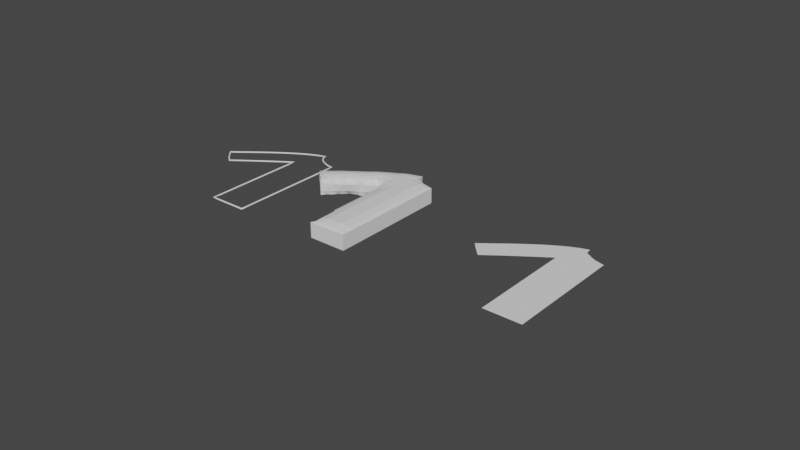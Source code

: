 # Source: sleeve_shirt4.blend  (saved by Blender 2.93.21; exported with 4.5.12 LTS)
import bpy
from mathutils import Matrix  # noqa: F401  (used for matrix-valued properties, if any)

bpy.ops.wm.read_factory_settings(use_empty=True)
scene = bpy.context.scene
scene.name = 'Scene'

# ---- collections
col_collection = bpy.data.collections.new('Collection'); scene.collection.children.link(col_collection)

# ---- world
world_world = bpy.data.worlds.new('World'); scene.world = world_world
world_world.use_nodes = True; world_world.node_tree.nodes.clear()
_N = world_world.node_tree.nodes; _L = world_world.node_tree.links
n0 = _N.new('ShaderNodeOutputWorld'); n0.name = 'World Output'; n0.location = (300, 300)
n1 = _N.new('ShaderNodeBackground'); n1.name = 'Background'; n1.location = (10, 300)
n1.inputs[0].default_value = (0.05088, 0.05088, 0.05088, 1.0)
_L.new(n1.outputs[0], n0.inputs[0])
n0.is_active_output = True
world_world.color = (0.05088, 0.05088, 0.05088)
world_world.use_sun_shadow = False
world_world.sun_shadow_jitter_overblur = 0.0

# ---- meshes
me_beziercurve = bpy.data.meshes.new('BezierCurve')
me_beziercurve.from_pydata([(-0.8166, 1.019, 0.002326), (-0.8856, 1.098, -0.0003419), (-0.6948, 0.8955, -0.0003419), (-0.7493, 1.088, -0.0003419), (-0.8146, 1.152, -0.0003419), (-0.7623, 1.193, -0.0003419), (-0.6324, 0.9407, -0.0003419), (-0.6244, 1.088, -0.0003419), (-0.5425, 1.008, -0.0003419), (-0.4794, 1.054, -0.0003419), (-0.6687, 1.267, -0.0003419), (-0.6069, 1.316, -0.0003419), (-0.5, 1.213, -0.0003419), (-0.5274, 1.377, -0.0003419), (-0.3967, 1.114, -0.0003419), (-0.3358, 1.158, -0.0003419), (-0.3751, 1.338, -0.0003419), (-0.2367, 1.228, -0.0003419), (-0.2501, 1.338, -0.0003419), (-0.4642, 1.424, -0.0003419), (-0.3823, 1.484, -0.0003419), (-0.317, 1.529, -0.0003419), (-0.2501, 1.463, -0.0003419), (-0.2617, 1.567, -0.0003419), (0.0124, -1.558e-06, -0.0001716), (0.01245, 0.08751, -0.0003419), (0.01245, 0.2125, -0.0003419), (0.01242, 0.3375, -0.0003419), (0.1249, -1.558e-06, -0.0003419), (0.1249, 0.0875, -0.0003419), (0.2499, -1.551e-06, -0.0003419), (0.2499, 0.0875, -0.0003419), (0.1249, 0.2125, -0.0003419), (0.1249, 0.3375, -0.0003419), (0.2499, 0.2125, -0.0003419), (0.2499, 0.3375, -0.0003419), (0.01237, 0.4625, -0.0003419), (0.01231, 0.5875, -0.0003419), (0.01225, 0.7125, -0.0003419), (0.0122, 0.8375, -0.0003419), (0.1249, 0.4625, -0.0003419), (0.1249, 0.5875, -0.0003419), (0.2499, 0.4625, -0.0003419), (0.2499, 0.5875, -0.0003419), (0.1249, 0.7125, -0.0003419), (0.1249, 0.8375, -0.0003419), (0.2499, 0.7125, -0.0003419), (0.2499, 0.8375, -0.0003419), (0.3749, -1.557e-06, -0.0003419), (0.3749, 0.0875, -0.0003419), (0.5124, -1.565e-06, -0.0001716), (0.5124, 0.0875, -0.0003419), (0.3749, 0.2125, -0.0003419), (0.3749, 0.3375, -0.0003419), (0.5124, 0.2125, -0.0003419), (0.5124, 0.3375, -0.0003419), (0.3749, 0.4625, -0.0003419), (0.3749, 0.5875, -0.0003419), (0.5124, 0.4625, -0.0003419), (0.5124, 0.5875, -0.0003419), (0.3749, 0.7125, -0.0003419), (0.3749, 0.8375, -0.0003419), (0.5124, 0.7125, -0.0003419), (0.5124, 0.8375, -0.0003419), (0.01217, 0.9625, -0.0003419), (0.01216, 1.088, -0.0003419), (-0.1791, 1.268, -0.0003419), (-0.1149, 1.312, -0.0003419), (0.0122, 1.213, -0.0003419), (0.01233, 1.4, -0.0003419), (0.1249, 0.9625, -0.0003419), (0.1249, 1.088, -0.0003419), (0.2499, 0.9625, -0.0003419), (0.2499, 1.088, -0.0003419), (0.1249, 1.213, -0.0003419), (0.1249, 1.338, -0.0003419), (0.2499, 1.213, -0.0003419), (0.2499, 1.338, -0.0003419), (-0.1251, 1.463, -0.0003419), (-0.1516, 1.635, -0.0003419), (-0.0001055, 1.463, -0.0003419), (-9.987e-05, 1.588, -0.0003419), (-0.09001, 1.672, -0.0003419), (-0.01439, 1.713, -0.0003419), (0.1249, 1.463, -0.0003419), (0.1249, 1.588, -0.0003419), (0.2499, 1.463, -0.0003419), (0.2499, 1.588, -0.0003419), (0.1084, 1.768, -0.0003419), (0.1673, 1.786, -0.0003419), (0.2223, 1.718, -0.0003419), (0.2124, 1.8, -1.311e-06), (0.3749, 0.9625, -0.0003419), (0.3749, 1.088, -0.0003419), (0.5124, 0.9625, -0.0003419), (0.5124, 1.088, -0.0003419), (0.3749, 1.213, -0.0003419), (0.3749, 1.338, -0.0003419), (0.5124, 1.213, -0.0003419), (0.5124, 1.338, -0.0003419), (0.3749, 1.463, -0.0003419), (0.3796, 1.627, -0.0003419), (0.5124, 1.463, -0.0003419), (0.5124, 1.593, -1.311e-06), (0.3217, 1.657, -0.0003419)], [], [(0, 3, 2), (4, 3, 1), (7, 8, 6), (11, 12, 10), (16, 17, 15), (12, 16, 15), (7, 12, 9), (12, 14, 9), (21, 22, 20), (3, 6, 2), (5, 7, 3), (16, 22, 18), (19, 16, 13), (29, 30, 28), (33, 34, 32), (25, 28, 24), (26, 33, 32), (32, 31, 29), (26, 29, 25), (41, 42, 40), (45, 46, 44), (36, 41, 40), (38, 45, 44), (44, 43, 41), (37, 44, 41), (49, 50, 48), (53, 54, 52), (52, 51, 49), (57, 58, 56), (61, 62, 60), (60, 59, 57), (31, 48, 30), (35, 52, 34), (34, 49, 31), (43, 56, 42), (47, 60, 46), (46, 57, 43), (40, 35, 33), (27, 40, 33), (56, 55, 53), (42, 53, 35), (71, 72, 70), (75, 76, 74), (64, 71, 70), (68, 75, 74), (74, 73, 71), (68, 71, 65), (78, 81, 80), (85, 86, 84), (89, 90, 88), (81, 84, 80), (82, 81, 79), (85, 90, 87), (83, 85, 81), (93, 94, 92), (97, 98, 96), (96, 95, 93), (100, 103, 102), (73, 92, 72), (77, 96, 76), (76, 93, 73), (87, 100, 86), (87, 104, 101), (78, 69, 67), (84, 77, 75), (69, 84, 75), (100, 99, 97), (86, 97, 77), (18, 66, 17), (23, 78, 22), (18, 78, 67), (70, 47, 45), (39, 70, 45), (92, 63, 61), (72, 61, 47), (0, 1, 3), (4, 5, 3), (7, 9, 8), (11, 13, 12), (16, 18, 17), (12, 13, 16), (7, 10, 12), (12, 15, 14), (21, 23, 22), (3, 7, 6), (5, 10, 7), (16, 20, 22), (19, 20, 16), (29, 31, 30), (33, 35, 34), (25, 29, 28), (26, 27, 33), (32, 34, 31), (26, 32, 29), (41, 43, 42), (45, 47, 46), (36, 37, 41), (38, 39, 45), (44, 46, 43), (37, 38, 44), (49, 51, 50), (53, 55, 54), (52, 54, 51), (57, 59, 58), (61, 63, 62), (60, 62, 59), (31, 49, 48), (35, 53, 52), (34, 52, 49), (43, 57, 56), (47, 61, 60), (46, 60, 57), (40, 42, 35), (27, 36, 40), (56, 58, 55), (42, 56, 53), (71, 73, 72), (75, 77, 76), (64, 65, 71), (68, 69, 75), (74, 76, 73), (68, 74, 71), (78, 79, 81), (85, 87, 86), (89, 91, 90), (81, 85, 84), (82, 83, 81), (85, 88, 90), (83, 88, 85), (93, 95, 94), (97, 99, 98), (96, 98, 95), (100, 101, 103), (73, 93, 92), (77, 97, 96), (76, 96, 93), (87, 101, 100), (87, 90, 104), (78, 80, 69), (84, 86, 77), (69, 80, 84), (100, 102, 99), (86, 100, 97), (18, 67, 66), (23, 79, 78), (18, 22, 78), (70, 72, 47), (39, 64, 70), (92, 94, 63), (72, 92, 61)])
me_beziercurve.use_remesh_fix_poles = True
me_beziercurve.use_remesh_preserve_attributes = False
me_beziercurve.update()
me_beziercurve_001 = bpy.data.meshes.new('BezierCurve.001')
me_beziercurve_001.from_pydata([(-0.5, 0.0, 0.0), (-0.4254, 3.13e-09, 0.0), (-0.3749, 5.174e-09, 0.0), (-0.343, 6.286e-09, 0.0), (-0.3243, 6.623e-09, 0.0), (-0.3134, 6.338e-09, 0.0), (-0.3049, 5.588e-09, 0.0), (-0.2933, 4.527e-09, 0.0), (-0.2733, 3.311e-09, 0.0), (-0.2393, 2.095e-09, 0.0), (-0.1861, 1.035e-09, 0.0), (-0.1081, 2.846e-10, 0.0), (0.0, 0.0, 0.0), (0.0, 0.08495, 0.0), (0.0, 0.188, 0.0), (0.0, 0.3063, 0.0), (0.0, 0.437, 0.0), (0.0, 0.5775, 0.0), (0.0, 0.725, 0.0), (0.0, 0.8766, 0.0), (0.0, 1.03, 0.0), (0.0, 1.181, 0.0), (0.0, 1.329, 0.0), (0.0, 1.469, 0.0), (0.0, 1.6, 0.0), (-0.02433, 1.601, 0.0), (-0.05279, 1.606, 0.0), (-0.0842, 1.613, 0.0), (-0.1173, 1.624, 0.0), (-0.151, 1.637, 0.0), (-0.184, 1.654, 0.0), (-0.215, 1.672, 0.0), (-0.243, 1.694, 0.0), (-0.2667, 1.717, 0.0), (-0.2849, 1.743, 0.0), (-0.2964, 1.77, 0.0), (-0.3, 1.8, 0.0), (-0.402, 1.768, 0.0), (-0.5102, 1.721, 0.0), (-0.6223, 1.661, 0.0), (-0.7358, 1.591, 0.0), (-0.8482, 1.516, 0.0), (-0.9571, 1.438, 0.0), (-1.06, 1.361, 0.0), (-1.155, 1.288, 0.0), (-1.238, 1.222, 0.0), (-1.309, 1.166, 0.0), (-1.363, 1.125, 0.0), (-1.4, 1.1, 0.0), (-1.37, 1.066, 0.0), (-1.346, 1.038, 0.0), (-1.327, 1.015, 0.0), (-1.311, 0.9977, 0.0), (-1.298, 0.9835, 0.0), (-1.287, 0.9719, 0.0), (-1.276, 0.9618, 0.0), (-1.265, 0.9523, 0.0), (-1.253, 0.9423, 0.0), (-1.239, 0.931, 0.0), (-1.221, 0.9172, 0.0), (-1.2, 0.9, 0.0), (-1.133, 0.9507, 0.0), (-1.068, 0.999, 0.0), (-1.005, 1.045, 0.0), (-0.9442, 1.089, 0.0), (-0.8852, 1.131, 0.0), (-0.8276, 1.172, 0.0), (-0.7713, 1.212, 0.0), (-0.716, 1.251, 0.0), (-0.6615, 1.289, 0.0), (-0.6075, 1.326, 0.0), (-0.5537, 1.363, 0.0), (-0.5, 1.4, 0.0), (-0.5001, 1.301, 0.0), (-0.5002, 1.191, 0.0), (-0.5002, 1.073, 0.0), (-0.5002, 0.949, 0.0), (-0.5002, 0.8209, 0.0), (-0.5001, 0.691, 0.0), (-0.5001, 0.5616, 0.0), (-0.5, 0.435, 0.0), (-0.5, 0.3133, 0.0), (-0.4999, 0.1987, 0.0), (-0.5, 0.09355, 0.0)], [], [(0, 83, 82, 81, 80, 79, 78, 77, 76, 75, 74, 73, 72, 71, 70, 69, 68, 67, 66, 65, 64, 63, 62, 61, 60, 59, 58, 57, 56, 55, 54, 53, 52, 51, 50, 49, 48, 47, 46, 45, 44, 43, 42, 41, 40, 39, 38, 37, 36, 35, 34, 33, 32, 31, 30, 29, 28, 27, 26, 25, 24, 23, 22, 21, 20, 19, 18, 17, 16, 15, 14, 13, 12, 11, 10, 9, 8, 7, 6, 5, 4, 3, 2, 1)])
_uv = me_beziercurve_001.uv_layers.new(name='UVMap')
_uv.uv.foreach_set('vector', [0.0, 0.0, 0.0, 0.0, 0.0, 0.0, 0.0, 0.0, 0.0, 0.0, 0.0, 0.0, 0.0, 0.0, 0.0, 0.0, 0.0, 0.0, 0.0, 0.0, 0.0, 0.0, 0.0, 0.0, 0.0, 0.0, 0.0, 0.0, 0.0, 0.0, 0.0, 0.0, 0.0, 0.0, 0.0, 0.0, 0.0, 0.0, 0.0, 0.0, 0.0, 0.0, 0.0, 0.0, 0.0, 0.0, 0.0, 0.0, 0.0, 0.0, 0.0, 0.0, 0.0, 0.0, 0.0, 0.0, 0.0, 0.0, 0.0, 0.0, 0.0, 0.0, 0.0, 0.0, 0.0, 0.0, 0.0, 0.0, 0.0, 0.0, 0.0, 0.0, 0.0, 0.0, 0.0, 0.0, 0.0, 0.0, 0.0, 0.0, 0.0, 0.0, 0.0, 0.0, 0.0, 0.0, 0.0, 0.0, 0.0, 0.0, 0.0, 0.0, 0.0, 0.0, 0.0, 0.0, 0.0, 0.0, 0.0, 0.0, 0.0, 0.0, 0.0, 0.0, 0.0, 0.0, 0.0, 0.0, 0.0, 0.0, 0.0, 0.0, 0.0, 0.0, 0.0, 0.0, 0.0, 0.0, 0.0, 0.0, 0.0, 0.0, 0.0, 0.0, 0.0, 0.0, 0.0, 0.0, 0.0, 0.0, 0.0, 0.0, 0.0, 0.0, 0.0, 0.0, 0.0, 0.0, 0.0, 0.0, 0.0, 0.0, 0.0, 0.0, 0.0, 0.0, 0.0, 0.0, 0.0, 0.0, 0.0, 0.0, 0.0, 0.0, 0.0, 0.0, 0.0, 0.0, 0.0, 0.0, 0.0, 0.0, 0.0, 0.0, 0.0, 0.0, 0.0, 0.0])
me_beziercurve_001.use_remesh_fix_poles = True
me_beziercurve_001.use_remesh_preserve_attributes = False
me_beziercurve_001.update()

# ---- curves / text
cu_beziercurve_001 = bpy.data.curves.new('BezierCurve.001', 'CURVE')
cu_beziercurve_001.dimensions = '2D'
_sp = cu_beziercurve_001.splines.new('BEZIER'); _sp.bezier_points.add(6)
_sp.bezier_points.foreach_set('co', [-0.5, 0.0, 0.0, 0.0, 0.0, 0.0, 0.0, 1.6, 0.0, -0.3, 1.8, 0.0, -1.4, 1.1, 0.0, -1.2, 0.9, 0.0, -0.5, 1.4, 0.0])
_sp.bezier_points.foreach_set('handle_left', [-0.4997, 0.348, 0.0, -0.5, 0.0, 0.0, 0.0, 1.1, 0.0, -0.3031, 1.678, 0.0, -1.294, 1.16, 0.0, -1.295, 0.977, 0.0, -0.7152, 1.252, 0.0])
_sp.bezier_points.foreach_set('handle_right', [-0.1464, 1.49e-08, 0.0, 0.0, 0.3, 0.0, -0.08742, 1.598, 0.0, -0.6921, 1.709, 0.0, -1.269, 0.9479, 0.0, -0.9251, 1.108, 0.0, -0.5007, 1.028, 0.0])
for _p, _l, _r in zip(_sp.bezier_points, ['FREE', 'ALIGNED', 'FREE', 'ALIGNED', 'FREE', 'ALIGNED', 'FREE'], ['FREE', 'FREE', 'FREE', 'FREE', 'FREE', 'FREE', 'FREE']): _p.handle_left_type = _l; _p.handle_right_type = _r
_sp.bezier_points.foreach_set('radius', [0.5, 0.5, 0.5, 0.5, 0.5, 0.5, 0.5])
_sp.order_u = 0
_sp.order_v = 0
_sp.use_cyclic_u = True
cu_beziercurve_001.use_path = True
cu_beziercurve_001.bevel_depth = 0.02
cu_beziercurve = bpy.data.curves.new('BezierCurve', 'CURVE')
cu_beziercurve.dimensions = '3D'
_sp = cu_beziercurve.splines.new('BEZIER'); _sp.bezier_points.add(1)
_sp.bezier_points.foreach_set('co', [-0.818, 1.019, -0.0001716, 0.818, 1.019, -0.0001716])
_sp.bezier_points.foreach_set('handle_left', [-0.5453, 0.0, -1.0, 0.2727, 1.019, 0.9998])
_sp.bezier_points.foreach_set('handle_right', [-0.2727, 1.019, 0.9998, 0.5453, 0.0, -1.0])
_sp.order_u = 0
_sp.order_v = 0
cu_beziercurve.use_path = True
cu_beziercurve.fill_mode = 'FULL'
cu_beziercurve_002 = bpy.data.curves.new('BezierCurve.002', 'CURVE')
cu_beziercurve_002.dimensions = '3D'
_sp = cu_beziercurve_002.splines.new('BEZIER'); _sp.bezier_points.add(1)
_sp.bezier_points.foreach_set('co', [-0.818, 1.019, -0.0001716, 0.818, 1.019, -0.0001716])
_sp.bezier_points.foreach_set('handle_left', [-0.5453, 0.0, -1.0, 0.2727, 1.019, 0.9998])
_sp.bezier_points.foreach_set('handle_right', [-0.2727, 1.019, 0.9998, 0.5453, 0.0, -1.0])
_sp.order_u = 0
_sp.order_v = 0
cu_beziercurve_002.use_path = True
cu_beziercurve_002.fill_mode = 'FULL'
cu_beziercurve_003 = bpy.data.curves.new('BezierCurve.003', 'CURVE')
cu_beziercurve_003.dimensions = '3D'
_sp = cu_beziercurve_003.splines.new('BEZIER'); _sp.bezier_points.add(1)
_sp.bezier_points.foreach_set('co', [-0.818, 1.019, -0.0001716, 0.818, 1.019, -0.0001716])
_sp.bezier_points.foreach_set('handle_left', [-0.5453, 0.0, -1.0, 0.2727, 1.019, 0.9998])
_sp.bezier_points.foreach_set('handle_right', [-0.2727, 1.019, 0.9998, 0.5453, 0.0, -1.0])
_sp.order_u = 0
_sp.order_v = 0
cu_beziercurve_003.use_path = True
cu_beziercurve_003.fill_mode = 'FULL'

# ---- objects
ob_shirt = bpy.data.objects.new('Shirt', me_beziercurve)
ob_shirt_outline = bpy.data.objects.new('Shirt Outline', cu_beziercurve_001)
ob_shirt_block = bpy.data.objects.new('Shirt Block', me_beziercurve_001)
ob_beziercurve = bpy.data.objects.new('BezierCurve', cu_beziercurve)
ob_beziercurve_001 = bpy.data.objects.new('BezierCurve.001', cu_beziercurve_002)
ob_beziercurve_002 = bpy.data.objects.new('BezierCurve.002', cu_beziercurve_003)

# ---- transforms, parenting, visibility, modifiers, constraints
ob_shirt.location = (0.0, 0.0, 0.0)
ob_shirt_outline.location = (-3.585, 0.0, 0.0)
ob_shirt_block.location = (-1.917, 0.0, 0.0)
_m = ob_shirt_block.modifiers.new('Solidify', 'SOLIDIFY')
_m.thickness = 0.24
_m = ob_shirt_block.modifiers.new('Remesh', 'REMESH')
ob_beziercurve.location = (0.0, 0.0, 0.0)
ob_beziercurve_001.location = (0.0, 0.0, 0.0)
ob_beziercurve_002.location = (0.0, 0.0, 0.0)

# ---- collection membership
col_collection.objects.link(ob_shirt)
col_collection.objects.link(ob_shirt_outline)
col_collection.objects.link(ob_shirt_block)
col_collection.objects.link(ob_beziercurve)
col_collection.objects.link(ob_beziercurve_001)
col_collection.objects.link(ob_beziercurve_002)

# ---- scene / render settings (as saved in the file)
scene.frame_start = 1; scene.frame_end = 120; scene.frame_set(1)
scene.render.engine = 'BLENDER_EEVEE_NEXT'
scene.cycles.use_denoising = False
scene.cycles.samples = 128
scene.cycles.sampling_pattern = 'TABULATED_SOBOL'
scene.cycles.use_adaptive_sampling = False
scene.cycles.use_light_tree = False
scene.view_settings.view_transform = 'Filmic'
bpy.context.view_layer.update()

# ---- added for rendering (the .blend has no active camera and no usable light): camera, sun
cam_auto = bpy.data.cameras.new('AutoCamera')
cam_auto.lens = 50.0
cam_auto.sensor_width = 36.0
cam_auto.clip_end = 1000.0
ob_auto_camera = bpy.data.objects.new('AutoCamera', cam_auto)
scene.collection.objects.link(ob_auto_camera)
ob_auto_camera.location = (5.63589, -8.06334, 5.97539)
ob_auto_camera.rotation_euler = (1.09748, -7.21219e-08, 0.694738)
scene.camera = ob_auto_camera
light_auto_sun = bpy.data.lights.new('AutoSun', 'SUN')
light_auto_sun.energy = 3.0
light_auto_sun.angle = 0.0523599
ob_auto_sun = bpy.data.objects.new('AutoSun', light_auto_sun)
scene.collection.objects.link(ob_auto_sun)
ob_auto_sun.rotation_euler = (0.872665, 0.174533, 0.523599)
bpy.context.view_layer.update()
